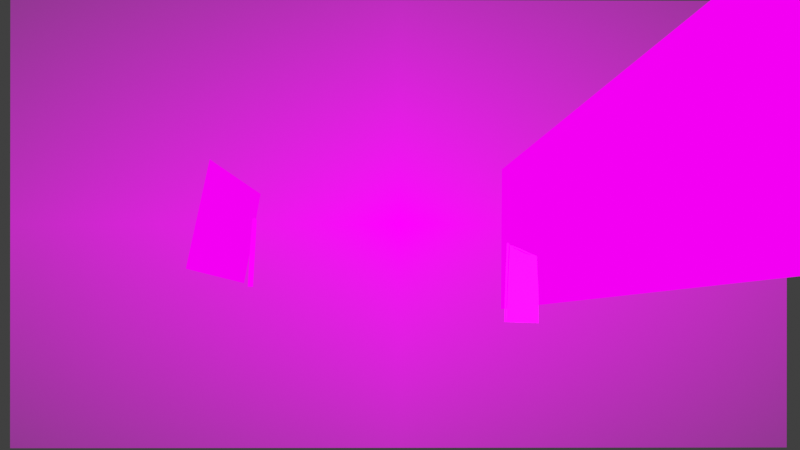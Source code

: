# Source: tsq_casual.blend  (saved by Blender 3.2.14; exported with 4.5.12 LTS)
import bpy
from mathutils import Matrix  # noqa: F401  (used for matrix-valued properties, if any)

bpy.ops.wm.read_factory_settings(use_empty=True)
scene = bpy.context.scene
scene.name = 'Scene'

# ---- images (referenced by path relative to the original .blend; pixels are not part of the script)
import os
ASSET_DIR = os.environ.get("B2B_ASSET_DIR", "")  # directory of the original .blend (textures are referenced by path, not embedded)
HERE = os.path.dirname(os.path.abspath(__file__))  # packed textures are extracted next to this script under _unpacked/

def load_image(name, relpath, width, height, colorspace="sRGB"):
    """Load a texture the original file referenced (path relative to the .blend, or extracted next to this script)."""
    p = next((c for c in (os.path.join(HERE, relpath), os.path.join(ASSET_DIR, relpath)) if relpath and os.path.exists(c)), "")
    if p:
        img = bpy.data.images.load(p, check_existing=True)
        img.name = name
    else:  # same state as the original file: an image datablock whose file is absent (Cycles renders it pink)
        img = bpy.data.images.new(name, width, height)
        img.source = "FILE"
        img.filepath = "//" + (relpath or name)
    img.colorspace_settings.name = colorspace
    return img
img_screenshot_2023_04_23_003126_png_001 = load_image('Screenshot 2023-04-23 003126.png.001', 'Screenshot 2023-04-23 003126.png', 1024, 1024, 'sRGB')
img_screenshot_2023_04_23_011512_png_001 = load_image('Screenshot 2023-04-23 011512.png.001', 'Screenshot 2023-04-23 011512.png', 1024, 1024, 'sRGB')
img_portrait_1_png = load_image('portrait_1.png', 'portrait_1.png', 1024, 1024, 'sRGB')
img_portrait_0_png = load_image('portrait_0.png', 'portrait_0.png', 1024, 1024, 'sRGB')
img_screenshot_2023_04_23_012720_png_001 = load_image('Screenshot 2023-04-23 012720.png.001', 'Screenshot 2023-04-23 012720.png', 1024, 1024, 'sRGB')
img_cristmass20900_result_jpg_001 = load_image('Cristmass20900_result.jpg.001', 'Cristmass20900_result.jpg', 1024, 1024, 'sRGB')

# ---- materials (node trees are filled in below, after node groups)
mat_flag_red = bpy.data.materials.new('Flag_red')
mat_flag_red.use_transparent_shadow = False
mat_pilon = bpy.data.materials.new('pilon')
mat_pilon.use_transparent_shadow = False
mat_material_007 = bpy.data.materials.new('Material.007')
mat_material_003 = bpy.data.materials.new('Material.003')
mat_green_side = bpy.data.materials.new('Green side')
mat_green_side.use_transparent_shadow = False
mat_material_005 = bpy.data.materials.new('Material.005')
mat_cristmass20900_result = bpy.data.materials.new('Cristmass20900_result')
mat_cristmass20900_result.surface_render_method = 'BLENDED'
mat_cristmass20900_result.blend_method = 'BLEND'
mat_cristmass20900_result.use_transparent_shadow = False
mat_material_006 = bpy.data.materials.new('Material.006')

# ---- node groups
ng_iap_shadeless = bpy.data.node_groups.new('IAP_SHADELESS', 'ShaderNodeTree')
_s = ng_iap_shadeless.interface.new_socket(name='Shader', in_out='OUTPUT', socket_type='NodeSocketShader')
_s = ng_iap_shadeless.interface.new_socket(name='Color', in_out='INPUT', socket_type='NodeSocketColor')
_N = ng_iap_shadeless.nodes; _L = ng_iap_shadeless.links
n0 = _N.new('NodeGroupOutput'); n0.name = 'Group Output'; n0.location = (0, 0)
n1 = _N.new('NodeGroupInput'); n1.name = 'Group Input'; n1.location = (-600, -240)
n2 = _N.new('ShaderNodeBsdfDiffuse'); n2.name = 'Diffuse BSDF'; n2.location = (-400, -60)
n3 = _N.new('ShaderNodeEmission'); n3.name = 'Emission'; n3.location = (-400, -240)
n4 = _N.new('ShaderNodeLightPath'); n4.name = 'Light Path'; n4.location = (-1200, 30)
n5 = _N.new('ShaderNodeMath'); n5.name = 'Math'; n5.location = (-800, 30)
n5.label = 'Bounce Count'
n5.operation = 'SUBTRACT'
n6 = _N.new('ShaderNodeMath'); n6.name = 'Math.001'; n6.location = (-600, 30)
n6.label = 'Camera or Refracted'
n6.operation = 'SUBTRACT'
n6.inputs[0].default_value = 1.0
n7 = _N.new('ShaderNodeMath'); n7.name = 'Math.002'; n7.location = (-1000, 390)
n7.label = 'Limit Reflections'
n7.operation = 'SUBTRACT'
n7.inputs[0].default_value = 2.0
n8 = _N.new('ShaderNodeMath'); n8.name = 'Math.003'; n8.location = (-800, 300)
n8.label = 'Camera Ray to Glossy'
n8.operation = 'MULTIPLY'
n9 = _N.new('ShaderNodeMath'); n9.name = 'Math.004'; n9.location = (-600, 210)
n9.label = 'Shadow or Reflection?'
n9.operation = 'MAXIMUM'
n10 = _N.new('ShaderNodeMath'); n10.name = 'Math.005'; n10.location = (-400, 120)
n10.label = 'Shadow, Reflect or Refract?'
n10.operation = 'MAXIMUM'
n11 = _N.new('ShaderNodeMixShader'); n11.name = 'Mix Shader'; n11.location = (-200, 0)
_L.new(n1.outputs[0], n2.inputs[0])
_L.new(n1.outputs[0], n3.inputs[0])
_L.new(n4.outputs[9], n5.inputs[0])
_L.new(n4.outputs[13], n5.inputs[1])
_L.new(n5.outputs[0], n6.inputs[1])
_L.new(n4.outputs[9], n7.inputs[1])
_L.new(n7.outputs[0], n8.inputs[0])
_L.new(n4.outputs[3], n8.inputs[1])
_L.new(n8.outputs[0], n9.inputs[0])
_L.new(n4.outputs[1], n9.inputs[1])
_L.new(n9.outputs[0], n10.inputs[0])
_L.new(n6.outputs[0], n10.inputs[1])
_L.new(n10.outputs[0], n11.inputs[0])
_L.new(n2.outputs[0], n11.inputs[1])
_L.new(n3.outputs[0], n11.inputs[2])
_L.new(n11.outputs[0], n0.inputs[0])
n0.is_active_output = True

# ---- material node trees
mat_flag_red.use_nodes = True; mat_flag_red.node_tree.nodes.clear()
_N = mat_flag_red.node_tree.nodes; _L = mat_flag_red.node_tree.links
n0 = _N.new('ShaderNodeOutputMaterial'); n0.name = 'Material Output'; n0.location = (1059, 302)
n1 = _N.new('ShaderNodeRGB'); n1.name = 'RGB'; n1.location = (-311, -412)
n1.outputs[0].default_value = (0.9114, 0.9114, 0.9114, 1.0)
n2 = _N.new('ShaderNodeValToRGB'); n2.name = 'ColorRamp'; n2.location = (-157, -303)
while len(n2.color_ramp.elements) > 1: n2.color_ramp.elements.remove(n2.color_ramp.elements[-1])
n2.color_ramp.elements[0].position = 0.0; n2.color_ramp.elements[0].color = (0.0, 0.0, 0.0, 1.0)
_e = n2.color_ramp.elements.new(1.0); _e.color = (1.0, 1.0, 1.0, 1.0)
n3 = _N.new('NodeReroute'); n3.name = 'Reroute'; n3.location = (-73, 276)
n3.width = 16
n4 = _N.new('ShaderNodeCombineColor'); n4.name = 'Combine RGB'; n4.location = (430, -437)
n5 = _N.new('NodeReroute'); n5.name = 'Reroute.001'; n5.location = (383, -523)
n5.width = 16
n5.socket_idname = 'NodeSocketFloat'
n6 = _N.new('ShaderNodeBsdfPrincipled'); n6.name = 'Principled BSDF'; n6.location = (677, 276)
n6.distribution = 'GGX'
n6.subsurface_method = 'RANDOM_WALK_SKIN'
n6.inputs[3].default_value = 1.45
n6.inputs[28].default_value = 0.94
n7 = _N.new('ShaderNodeValue'); n7.name = 'Value'; n7.location = (189, -493)
n7.outputs[0].default_value = 1.0
n8 = _N.new('ShaderNodeTexImage'); n8.name = 'Image Texture.001'; n8.location = (-202, 761)
n8.image = img_screenshot_2023_04_23_003126_png_001
_L.new(n6.outputs[0], n0.inputs[0])
_L.new(n3.outputs[0], n6.inputs[0])
_L.new(n1.outputs[0], n2.inputs[0])
_L.new(n8.outputs[0], n3.inputs[0])
_L.new(n4.outputs[0], n6.inputs[4])
_L.new(n5.outputs[0], n4.inputs[0])
_L.new(n5.outputs[0], n4.inputs[1])
_L.new(n5.outputs[0], n4.inputs[2])
_L.new(n3.outputs[0], n6.inputs[27])
_L.new(n7.outputs[0], n5.inputs[0])
n0.is_active_output = True
mat_pilon.use_nodes = True; mat_pilon.node_tree.nodes.clear()
_N = mat_pilon.node_tree.nodes; _L = mat_pilon.node_tree.links
n0 = _N.new('ShaderNodeOutputMaterial'); n0.name = 'Material Output'; n0.location = (300, 300)
n1 = _N.new('ShaderNodeTexImage'); n1.name = 'Image Texture'; n1.location = (-471, -10)
n1.image = img_screenshot_2023_04_23_011512_png_001
n2 = _N.new('ShaderNodeBsdfPrincipled'); n2.name = 'Principled BSDF'; n2.location = (-17, -207)
n2.distribution = 'GGX'
n2.subsurface_method = 'RANDOM_WALK_SKIN'
n2.inputs[3].default_value = 1.45
n2.inputs[27].default_value = (0.0, 0.0, 0.0, 1.0)
n2.inputs[28].default_value = 1.0
_L.new(n1.outputs[0], n0.inputs[0])
n0.is_active_output = True
mat_material_007.use_nodes = True; mat_material_007.node_tree.nodes.clear()
_N = mat_material_007.node_tree.nodes; _L = mat_material_007.node_tree.links
n0 = _N.new('ShaderNodeOutputMaterial'); n0.name = 'Material Output'; n0.location = (300, 300)
n0.target = 'CYCLES'
n1 = _N.new('ShaderNodeMixShader'); n1.name = 'Mix Shader'; n1.location = (-33, 406)
n2 = _N.new('ShaderNodeBsdfTransparent'); n2.name = 'Transparent BSDF'; n2.location = (-228, 228)
n3 = _N.new('ShaderNodeInvert'); n3.name = 'Invert'; n3.location = (-507, 211)
n4 = _N.new('ShaderNodeHueSaturation'); n4.name = 'Hue Saturation Value'; n4.location = (-454, 456)
n4.inputs[2].default_value = 1.8
n5 = _N.new('ShaderNodeTexImage'); n5.name = 'Image Texture.003'; n5.location = (-881, 328)
n5.image = img_portrait_1_png
n6 = _N.new('ShaderNodeOutputMaterial'); n6.name = 'Material Output.001'; n6.location = (0, 0)
n6.target = 'EEVEE'
n7 = _N.new('ShaderNodeMixShader'); n7.name = 'Mix Shader.001'; n7.location = (0, 0)
n7.label = 'Disable Shadow'
n7.hide = True
n8 = _N.new('ShaderNodeLightPath'); n8.name = 'Light Path'; n8.location = (0, 0)
n8.hide = True
n9 = _N.new('ShaderNodeBsdfTransparent'); n9.name = 'Transparent BSDF.001'; n9.location = (0, 0)
n9.hide = True
_L.new(n4.outputs[0], n1.inputs[1])
_L.new(n1.outputs[0], n0.inputs[0])
_L.new(n3.outputs[0], n2.inputs[0])
_L.new(n2.outputs[0], n1.inputs[2])
_L.new(n5.outputs[1], n3.inputs[1])
_L.new(n5.outputs[0], n4.inputs[4])
_L.new(n1.outputs[0], n7.inputs[1])
_L.new(n7.outputs[0], n6.inputs[0])
_L.new(n8.outputs[1], n7.inputs[0])
_L.new(n9.outputs[0], n7.inputs[2])
n0.is_active_output = True
mat_material_003.use_nodes = True; mat_material_003.node_tree.nodes.clear()
_N = mat_material_003.node_tree.nodes; _L = mat_material_003.node_tree.links
n0 = _N.new('ShaderNodeOutputMaterial'); n0.name = 'Material Output'; n0.location = (300, 300)
n0.target = 'CYCLES'
n1 = _N.new('ShaderNodeMixShader'); n1.name = 'Mix Shader'; n1.location = (-33, 406)
n2 = _N.new('ShaderNodeBsdfTransparent'); n2.name = 'Transparent BSDF'; n2.location = (-228, 228)
n3 = _N.new('ShaderNodeInvert'); n3.name = 'Invert'; n3.location = (-507, 211)
n4 = _N.new('ShaderNodeTexImage'); n4.name = 'Image Texture.003'; n4.location = (-907, 429)
n4.image = img_portrait_0_png
n5 = _N.new('ShaderNodeHueSaturation'); n5.name = 'Hue Saturation Value'; n5.location = (-454, 456)
n5.inputs[2].default_value = 1.8
n6 = _N.new('ShaderNodeOutputMaterial'); n6.name = 'Material Output.001'; n6.location = (0, 0)
n6.target = 'EEVEE'
n7 = _N.new('ShaderNodeMixShader'); n7.name = 'Mix Shader.001'; n7.location = (0, 0)
n7.label = 'Disable Shadow'
n7.hide = True
n8 = _N.new('ShaderNodeLightPath'); n8.name = 'Light Path'; n8.location = (0, 0)
n8.hide = True
n9 = _N.new('ShaderNodeBsdfTransparent'); n9.name = 'Transparent BSDF.001'; n9.location = (0, 0)
n9.hide = True
_L.new(n5.outputs[0], n1.inputs[1])
_L.new(n1.outputs[0], n0.inputs[0])
_L.new(n3.outputs[0], n2.inputs[0])
_L.new(n2.outputs[0], n1.inputs[2])
_L.new(n4.outputs[1], n3.inputs[1])
_L.new(n4.outputs[0], n5.inputs[4])
_L.new(n1.outputs[0], n7.inputs[1])
_L.new(n7.outputs[0], n6.inputs[0])
_L.new(n8.outputs[1], n7.inputs[0])
_L.new(n9.outputs[0], n7.inputs[2])
n0.is_active_output = True
mat_green_side.use_nodes = True; mat_green_side.node_tree.nodes.clear()
_N = mat_green_side.node_tree.nodes; _L = mat_green_side.node_tree.links
n0 = _N.new('ShaderNodeOutputMaterial'); n0.name = 'Material Output'; n0.location = (300, 300)
n1 = _N.new('ShaderNodeBsdfPrincipled'); n1.name = 'Principled BSDF'; n1.location = (-67, -198)
n1.distribution = 'GGX'
n1.subsurface_method = 'RANDOM_WALK_SKIN'
n1.inputs[3].default_value = 1.45
n1.inputs[27].default_value = (0.0, 0.0, 0.0, 1.0)
n1.inputs[28].default_value = 1.0
n2 = _N.new('ShaderNodeTexImage'); n2.name = 'Image Texture'; n2.location = (-372, 142)
n2.image = img_screenshot_2023_04_23_012720_png_001
_L.new(n2.outputs[0], n0.inputs[0])
n0.is_active_output = True
mat_material_005.use_nodes = True; mat_material_005.node_tree.nodes.clear()
_N = mat_material_005.node_tree.nodes; _L = mat_material_005.node_tree.links
n0 = _N.new('ShaderNodeOutputMaterial'); n0.name = 'Material Output'; n0.location = (300, 300)
n0.target = 'CYCLES'
n1 = _N.new('ShaderNodeMixShader'); n1.name = 'Mix Shader'; n1.location = (-33, 406)
n2 = _N.new('ShaderNodeBsdfTransparent'); n2.name = 'Transparent BSDF'; n2.location = (-228, 228)
n3 = _N.new('ShaderNodeInvert'); n3.name = 'Invert'; n3.location = (-507, 211)
n4 = _N.new('ShaderNodeTexImage'); n4.name = 'Image Texture.003'; n4.location = (-907, 429)
n4.image = img_portrait_1_png
n5 = _N.new('ShaderNodeHueSaturation'); n5.name = 'Hue Saturation Value'; n5.location = (-454, 456)
n5.inputs[2].default_value = 1.8
n6 = _N.new('ShaderNodeOutputMaterial'); n6.name = 'Material Output.001'; n6.location = (0, 0)
n6.target = 'EEVEE'
n7 = _N.new('ShaderNodeMixShader'); n7.name = 'Mix Shader.001'; n7.location = (0, 0)
n7.label = 'Disable Shadow'
n7.hide = True
n8 = _N.new('ShaderNodeLightPath'); n8.name = 'Light Path'; n8.location = (0, 0)
n8.hide = True
n9 = _N.new('ShaderNodeBsdfTransparent'); n9.name = 'Transparent BSDF.001'; n9.location = (0, 0)
n9.hide = True
_L.new(n5.outputs[0], n1.inputs[1])
_L.new(n1.outputs[0], n0.inputs[0])
_L.new(n3.outputs[0], n2.inputs[0])
_L.new(n2.outputs[0], n1.inputs[2])
_L.new(n4.outputs[1], n3.inputs[1])
_L.new(n4.outputs[0], n5.inputs[4])
_L.new(n1.outputs[0], n7.inputs[1])
_L.new(n7.outputs[0], n6.inputs[0])
_L.new(n8.outputs[1], n7.inputs[0])
_L.new(n9.outputs[0], n7.inputs[2])
n0.is_active_output = True
mat_cristmass20900_result.use_nodes = True; mat_cristmass20900_result.node_tree.nodes.clear()
_N = mat_cristmass20900_result.node_tree.nodes; _L = mat_cristmass20900_result.node_tree.links
n0 = _N.new('ShaderNodeGroup'); n0.name = 'Group'; n0.location = (-200, 60)
n0.node_tree = ng_iap_shadeless
n1 = _N.new('ShaderNodeBsdfTransparent'); n1.name = 'Transparent BSDF'; n1.location = (-200, 240)
n2 = _N.new('ShaderNodeMixShader'); n2.name = 'Mix Shader'; n2.location = (0, 300)
n3 = _N.new('ShaderNodeOutputMaterial'); n3.name = 'Material Output'; n3.location = (300, 300)
n4 = _N.new('ShaderNodeTexImage'); n4.name = 'Image Texture'; n4.location = (-495, -80)
n4.image = img_cristmass20900_result_jpg_001
n4.extension = 'CLIP'
_L.new(n4.outputs[0], n0.inputs[0])
_L.new(n4.outputs[1], n2.inputs[0])
_L.new(n1.outputs[0], n2.inputs[1])
_L.new(n0.outputs[0], n2.inputs[2])
_L.new(n2.outputs[0], n3.inputs[0])
n3.is_active_output = True
mat_material_006.use_nodes = True; mat_material_006.node_tree.nodes.clear()
_N = mat_material_006.node_tree.nodes; _L = mat_material_006.node_tree.links
n0 = _N.new('ShaderNodeOutputMaterial'); n0.name = 'Material Output'; n0.location = (300, 300)
n0.target = 'CYCLES'
n1 = _N.new('ShaderNodeMixShader'); n1.name = 'Mix Shader'; n1.location = (-33, 406)
n2 = _N.new('ShaderNodeBsdfTransparent'); n2.name = 'Transparent BSDF'; n2.location = (-228, 228)
n3 = _N.new('ShaderNodeInvert'); n3.name = 'Invert'; n3.location = (-507, 211)
n4 = _N.new('ShaderNodeTexImage'); n4.name = 'Image Texture.003'; n4.location = (-907, 429)
n4.image = img_portrait_0_png
n5 = _N.new('ShaderNodeHueSaturation'); n5.name = 'Hue Saturation Value'; n5.location = (-454, 456)
n5.inputs[2].default_value = 1.8
n6 = _N.new('ShaderNodeOutputMaterial'); n6.name = 'Material Output.001'; n6.location = (0, 0)
n6.target = 'EEVEE'
n7 = _N.new('ShaderNodeMixShader'); n7.name = 'Mix Shader.001'; n7.location = (0, 0)
n7.label = 'Disable Shadow'
n7.hide = True
n8 = _N.new('ShaderNodeLightPath'); n8.name = 'Light Path'; n8.location = (0, 0)
n8.hide = True
n9 = _N.new('ShaderNodeBsdfTransparent'); n9.name = 'Transparent BSDF.001'; n9.location = (0, 0)
n9.hide = True
_L.new(n5.outputs[0], n1.inputs[1])
_L.new(n1.outputs[0], n0.inputs[0])
_L.new(n3.outputs[0], n2.inputs[0])
_L.new(n2.outputs[0], n1.inputs[2])
_L.new(n4.outputs[1], n3.inputs[1])
_L.new(n4.outputs[0], n5.inputs[4])
_L.new(n1.outputs[0], n7.inputs[1])
_L.new(n7.outputs[0], n6.inputs[0])
_L.new(n8.outputs[1], n7.inputs[0])
_L.new(n9.outputs[0], n7.inputs[2])
n0.is_active_output = True

# ---- world
world_world_001 = bpy.data.worlds.new('World.001'); scene.world = world_world_001
world_world_001.use_nodes = True; world_world_001.node_tree.nodes.clear()
_N = world_world_001.node_tree.nodes; _L = world_world_001.node_tree.links
n0 = _N.new('ShaderNodeOutputWorld'); n0.name = 'World Output'; n0.location = (300, 300)
n1 = _N.new('ShaderNodeBackground'); n1.name = 'Background'; n1.location = (10, 300)
n1.inputs[0].default_value = (0.05088, 0.05088, 0.05088, 1.0)
_L.new(n1.outputs[0], n0.inputs[0])
n0.is_active_output = True
world_world_001.color = (0.05088, 0.05088, 0.05088)
world_world_001.use_sun_shadow = False
world_world_001.sun_shadow_jitter_overblur = 0.0
world_world_001.light_settings.ao_factor = 0.05
world_world_001.light_settings.distance = 1.0

# ---- cameras
cam_camera_001 = bpy.data.cameras.new('Camera.001')
cam_camera_001.clip_end = 100.0
cam_camera_001.lens = 28.73
cam_camera_001.sensor_width = 35.0
cam_camera_001.ortho_scale = 7.314
cam_camera_001.shift_x = 0.002604
cam_camera_001.shift_y = -0.002124
cam_camera_001.show_background_images = True

# ---- meshes
me_cube_007 = bpy.data.meshes.new('Cube.007')
me_cube_007.from_pydata([(-2.54, -4.173, 2.237), (-2.108, -1.316, 16.39), (3.31, 5.552, 1.033), (3.046, 7.481, 13.81), (-1.341, -2.18, 1.99), (-0.1405, -0.1841, 1.742), (1.053, 1.801, 1.497), (2.246, 3.783, 1.252), (1.981, 5.65, 14.26), (0.9568, 3.909, 14.81), (-0.04196, 2.206, 15.32), (-1.086, 0.4098, 15.76), (3.265, 5.87, 3.167), (3.334, 6.382, 5.266), (3.296, 6.715, 7.39), (3.186, 6.924, 9.539), (3.076, 7.134, 11.69), (-2.212, -1.901, 13.7), (-2.293, -2.381, 11.41), (-2.36, -2.838, 9.12), (-2.417, -3.278, 6.825), (-2.477, -3.724, 4.53), (-1.304, -1.763, 4.252), (-1.283, -1.374, 6.518), (-1.262, -0.9841, 8.785), (-1.211, -0.5383, 11.08), (-1.119, -0.01264, 13.41), (-0.1409, 0.1798, 3.976), (-0.1523, 0.5249, 6.213), (-0.1525, 0.8889, 8.447), (-0.1131, 1.338, 10.77), (0.03395, 1.94, 12.87), (1.024, 2.126, 3.7), (1.045, 2.537, 5.886), (1.047, 2.916, 8.078), (0.988, 3.195, 10.32), (0.9707, 3.557, 12.61), (2.202, 4.094, 3.419), (2.23, 4.529, 5.562), (2.23, 4.916, 7.714), (2.116, 5.106, 9.905), (1.997, 5.291, 12.1), (-2.066, -2.343, 9.031), (-1.913, -2.085, 8.989), (-1.775, -0.7744, 16.02), (-1.813, -0.8077, 16.27), (-1.988, -1.863, 11.31), (-1.833, -1.6, 11.26), (-2.213, -3.63, 2.17), (-2.206, -3.27, 4.466), (-2.1, -3.095, 4.449), (-1.914, -1.39, 13.59), (-1.736, -1.084, 13.53), (-2.134, -2.803, 6.748), (-2.007, -2.592, 6.723), (-2.014, -2.547, 7.115), (-1.835, -0.9906, 15.35), (-2.113, -3.319, 3.109), (-1.634, -0.5784, 15.67), (-1.091, 0.3568, 15.47), (-1.09, 0.3673, 15.53), (1.984, 5.607, 14.0), (1.981, 5.619, 14.09), (0.9645, 3.837, 14.32), (0.9584, 3.861, 14.51), (-0.03337, 2.145, 14.86), (-0.03782, 2.171, 15.06), (0.4148, 2.896, 14.58), (-0.4724, 1.404, 15.12), (-0.9301, 0.6041, 15.23), (-0.2651, 1.781, 15.16)], [], [(37, 7, 2, 12), (21, 0, 48, 49), (22, 4, 5, 27), (27, 5, 6, 32), (32, 6, 7, 37), (9, 64, 62, 8), (36, 35, 40, 41), (35, 34, 39, 40), (34, 33, 38, 39), (33, 32, 37, 38), (10, 66, 64, 9), (31, 30, 35, 36), (30, 29, 34, 35), (29, 28, 33, 34), (28, 27, 32, 33), (11, 60, 70, 66, 10), (26, 25, 30, 31), (25, 24, 29, 30), (24, 23, 28, 29), (23, 22, 27, 28), (1, 17, 51, 56, 45), (17, 18, 46, 51), (18, 19, 42, 46), (19, 20, 53, 42), (20, 21, 49, 53), (8, 62, 61, 41, 16, 3), (41, 40, 15, 16), (40, 39, 14, 15), (39, 38, 13, 14), (38, 37, 12, 13), (65, 68, 69, 59, 26, 31), (43, 55, 54, 23, 24), (59, 58, 52, 26), (44, 58, 60, 11), (54, 50, 22, 23), (63, 67, 65, 31, 36), (52, 47, 25, 26), (50, 57, 48, 4, 22), (47, 43, 24, 25), (61, 63, 36, 41)])
_uv = me_cube_007.uv_layers.new(name='UVMap')
_uv.uv.foreach_set('vector', [0.5595, 0.3216, 0.5559, 0.2207, 0.6024, 0.2182, 0.6049, 0.316, 0.2958, 0.3414, 0.2874, 0.2181, 0.3101, 0.2182, 0.3121, 0.3389, 0.3707, 0.3356, 0.3702, 0.2228, 0.4245, 0.2229, 0.4282, 0.3339, 0.4282, 0.3339, 0.4245, 0.2229, 0.4958, 0.219, 0.4964, 0.3266, 0.4964, 0.3266, 0.4958, 0.219, 0.5559, 0.2207, 0.5595, 0.3216, 0.5127, 0.8758, 0.5123, 0.8626, 0.5684, 0.8467, 0.5663, 0.8527, 0.509, 0.7608, 0.5059, 0.6523, 0.5672, 0.6331, 0.5691, 0.7369, 0.5059, 0.6523, 0.5027, 0.5437, 0.5654, 0.5292, 0.5672, 0.6331, 0.5027, 0.5437, 0.4996, 0.4358, 0.5617, 0.4254, 0.5654, 0.5292, 0.4996, 0.4358, 0.4964, 0.3266, 0.5595, 0.3216, 0.5617, 0.4254, 0.4552, 0.9021, 0.4549, 0.8897, 0.5123, 0.8626, 0.5127, 0.8758, 0.449, 0.7848, 0.4445, 0.6715, 0.5059, 0.6523, 0.509, 0.7608, 0.4445, 0.6715, 0.4401, 0.5582, 0.5027, 0.5437, 0.5059, 0.6523, 0.4401, 0.5582, 0.4356, 0.4448, 0.4996, 0.4358, 0.5027, 0.5437, 0.4356, 0.4448, 0.4282, 0.3339, 0.4964, 0.3266, 0.4996, 0.4358, 0.3937, 0.9309, 0.3938, 0.9149, 0.4411, 0.8981, 0.4549, 0.8897, 0.4552, 0.9021, 0.3889, 0.8087, 0.3832, 0.6907, 0.4445, 0.6715, 0.449, 0.7848, 0.3832, 0.6907, 0.3774, 0.5726, 0.4401, 0.5582, 0.4445, 0.6715, 0.3774, 0.5726, 0.3717, 0.4545, 0.4356, 0.4448, 0.4401, 0.5582, 0.3717, 0.4545, 0.3707, 0.3356, 0.4282, 0.3339, 0.4356, 0.4448, 0.3333, 0.9547, 0.3268, 0.8327, 0.3458, 0.8259, 0.3494, 0.9208, 0.3526, 0.9472, 0.3268, 0.8327, 0.3218, 0.7099, 0.3393, 0.7044, 0.3458, 0.8259, 0.3218, 0.7099, 0.3148, 0.5871, 0.3315, 0.5832, 0.3393, 0.7044, 0.3148, 0.5871, 0.3077, 0.4643, 0.3236, 0.4618, 0.3315, 0.5832, 0.3077, 0.4643, 0.2958, 0.3414, 0.3121, 0.3389, 0.3236, 0.4618, 0.5663, 0.8527, 0.5684, 0.8467, 0.5669, 0.8412, 0.5691, 0.7369, 0.6134, 0.7146, 0.6095, 0.836, 0.5691, 0.7369, 0.5672, 0.6331, 0.6125, 0.6185, 0.6134, 0.7146, 0.5672, 0.6331, 0.5654, 0.5292, 0.6127, 0.5125, 0.6125, 0.6185, 0.5654, 0.5292, 0.5617, 0.4254, 0.6114, 0.4135, 0.6127, 0.5125, 0.5617, 0.4254, 0.5595, 0.3216, 0.6049, 0.316, 0.6114, 0.4135, 0.4532, 0.879, 0.4281, 0.8958, 0.4027, 0.9061, 0.3937, 0.911, 0.3889, 0.8087, 0.449, 0.7848, 0.3448, 0.5801, 0.3378, 0.4802, 0.336, 0.46, 0.3717, 0.4545, 0.3774, 0.5726, 0.3937, 0.911, 0.3552, 0.929, 0.361, 0.8199, 0.3889, 0.8087, 0.3577, 0.9416, 0.3552, 0.929, 0.3938, 0.9149, 0.3937, 0.9309, 0.336, 0.46, 0.3211, 0.3392, 0.3707, 0.3356, 0.3717, 0.4545, 0.5106, 0.8506, 0.4782, 0.855, 0.4532, 0.879, 0.449, 0.7848, 0.509, 0.7608, 0.361, 0.8199, 0.3532, 0.7001, 0.3832, 0.6907, 0.3889, 0.8087, 0.3211, 0.3392, 0.3236, 0.2694, 0.3101, 0.2182, 0.3702, 0.2228, 0.3707, 0.3356, 0.3532, 0.7001, 0.3448, 0.5801, 0.3774, 0.5726, 0.3832, 0.6907, 0.5669, 0.8412, 0.5106, 0.8506, 0.509, 0.7608, 0.5691, 0.7369])
me_cube_007.materials.append(mat_flag_red)
me_cube_007.update()
me_cube_003 = bpy.data.meshes.new('Cube.003')
me_cube_003.from_pydata([(0.05902, -0.1886, 1.017), (0.4942, -1.456, 7.808), (1.204, -3.041, 16.12), (1.759, -3.205, 16.44), (2.265, -3.196, 15.83), (1.349, -0.432, 0.977)], [], [(1, 0, 5, 4, 3, 2)])
_uv = me_cube_003.uv_layers.new(name='UVMap')
_uv.uv.foreach_set('vector', [0.5604, 0.2985, 0.5292, 0.008319, 0.4589, 0.009307, 0.557, 0.8291, 0.5892, 0.8542, 0.6083, 0.8291])
me_cube_003.materials.append(mat_pilon)
me_cube_003.update()
me_cube_002 = bpy.data.meshes.new('Cube.002')
me_cube_002.from_pydata([(-12.21, 30.46, -4.272), (-12.2, 32.85, 7.438), (-4.714, 11.75, -1.667), (-4.597, 13.91, 10.23)], [], [(2, 3, 1, 0)])
_uv = me_cube_002.uv_layers.new(name='UVMap')
_uv.uv.foreach_set('vector', [1.002, 0.02585, 1.002, 1.001, 0.007622, 0.9965, 0.001268, 0.02393])
me_cube_002.materials.append(mat_material_007)
me_cube_002.update()
me_cube_009 = bpy.data.meshes.new('Cube.009')
me_cube_009.from_pydata([(0.181, -0.2914, 0.07078), (-0.9274, 8.069, -1.022), (-1.998, 8.019, -6.621), (-0.8193, -0.756, -5.395)], [], [(3, 2, 1, 0)])
_uv = me_cube_009.uv_layers.new(name='UVMap')
_uv.uv.foreach_set('vector', [0.0104, 0.01863, 0.9946, 0.01805, 0.9973, 0.997, 0.00365, 0.9952])
me_cube_009.materials.append(mat_material_003)
me_cube_009.update()
me_cube_005 = bpy.data.meshes.new('Cube.005')
me_cube_005.from_pydata([(0.6144, -0.7927, -0.1376), (-0.2891, 0.3592, 3.403), (-0.1824, 0.07959, 0.008849), (0.533, -0.511, 3.868), (0.1703, -0.3093, -0.1119), (0.08369, -0.0367, 3.588), (-0.1762, 0.07069, -0.03622)], [], [(5, 4, 2, 1), (3, 0, 4, 5), (2, 4, 6)])
_uv = me_cube_005.uv_layers.new(name='UVMap')
_uv.uv.foreach_set('vector', [0.6481, 0.8257, 0.7051, 0.07613, 0.5224, 0.0922, 0.375, 0.7731, 0.851, 0.8657, 0.8539, 0.07492, 0.7051, 0.07613, 0.6481, 0.8257, 0.5224, 0.0922, 0.7051, 0.07613, 0.5347, 0.08009])
me_cube_005.materials.append(mat_green_side)
me_cube_005.update()
me_cube_004 = bpy.data.meshes.new('Cube.004')
me_cube_004.from_pydata([(0.07765, -0.1995, -0.0009414), (0.2638, 1.801, 12.01), (9.659, 1.988, 12.44), (7.424, -0.1391, -0.1893)], [], [(2, 1, 0, 3)])
_uv = me_cube_004.uv_layers.new(name='UVMap')
_uv.uv.foreach_set('vector', [-0.06296, 1.144, 0.9332, 1.139, 0.9327, 0.1549, -0.06073, 0.1418])
me_cube_004.materials.append(mat_material_005)
me_cube_004.update()
me_cristmass20900_result = bpy.data.meshes.new('Cristmass20900_result')
me_cristmass20900_result.from_pydata([(-44.64, -25.41, -75.21), (45.41, -26.13, -75.22), (-44.24, 26.52, -75.21), (45.82, 25.8, -75.21)], [], [(0, 1, 3, 2)])
_uv = me_cristmass20900_result.uv_layers.new(name='UVMap')
_uv.uv.foreach_set('vector', [0.0, 0.0, 1.0, 0.0, 1.0, 1.0, 0.0, 1.0])
me_cristmass20900_result.materials.append(mat_cristmass20900_result)
me_cristmass20900_result.update()
me_cube_001 = bpy.data.meshes.new('Cube.001')
me_cube_001.from_pydata([(0.07763, -0.1996, -0.001876), (0.2638, 1.801, 12.01), (-4.714, 11.75, -1.667), (-4.597, 13.91, 10.23)], [], [(0, 1, 3, 2)])
_uv = me_cube_001.uv_layers.new(name='UVMap')
_uv.uv.foreach_set('vector', [1.003, 0.01891, 0.9981, 0.9962, 0.002584, 1.001, 0.002267, 0.01509])
me_cube_001.materials.append(mat_material_006)
me_cube_001.update()

# ---- objects
ob_cube_005 = bpy.data.objects.new('Cube.005', me_cube_007)
ob_piwon = bpy.data.objects.new('piwon', me_cube_003)
ob_camera_001 = bpy.data.objects.new('Camera.001', cam_camera_001)
ob_big_billbord = bpy.data.objects.new('Big_billbord', me_cube_002)
ob_small_billboard_001 = bpy.data.objects.new('Small billboard.001', me_cube_009)
ob_side_wall_green = bpy.data.objects.new('Side wall_green', me_cube_005)
ob_big_billbord_001 = bpy.data.objects.new('Big_billbord.001', me_cube_004)
ob_cristmass20900_result = bpy.data.objects.new('Cristmass20900_result', me_cristmass20900_result)
ob_big_billbord_002 = bpy.data.objects.new('Big_billbord.002', me_cube_001)

# ---- transforms, parenting, visibility, modifiers, constraints
ob_cube_005.location = (1.561, -3.076, 5.39)
ob_cube_005.rotation_euler = (0.1342, 0.03208, -0.2332)
ob_cube_005.scale = (0.06585, 0.06585, 0.06585)
ob_piwon.location = (-2.645, 0.9789, 6.17)
ob_piwon.scale = (0.08095, 0.08095, 0.08095)
ob_camera_001.location = (0.02132, -11.13, 5.336)
ob_camera_001.rotation_euler = (1.742, 0.00413, -0.007653)
ob_camera_001.lock_rotations_4d = False
ob_camera_001.empty_display_type = 'ARROWS'
ob_camera_001.color = (0.0, 0.0, 0.0, 0.0)
ob_camera_001.display_type = 'WIRE'
ob_camera_001.lineart.crease_threshold = 0.0
_c = ob_camera_001.constraints.new('CAMERA_SOLVER'); _c.name = 'Camera Solver'
ob_big_billbord.location = (13.61, 10.0, 7.288)
ob_big_billbord.rotation_euler = (0.1342, 0.03208, -0.2332)
ob_big_billbord.visible_shadow = False
ob_small_billboard_001.location = (-9.226, 21.09, 14.11)
ob_small_billboard_001.rotation_euler = (0.1342, 0.03208, -0.2332)
ob_small_billboard_001.visible_shadow = False
ob_side_wall_green.location = (14.11, 2.318, 9.19)
ob_side_wall_green.rotation_euler = (0.1342, 0.03208, -0.2332)
ob_big_billbord_001.location = (13.61, 10.0, 7.288)
ob_big_billbord_001.rotation_euler = (0.1342, 0.03208, -0.2332)
ob_big_billbord_001.visible_shadow = False
ob_cristmass20900_result.parent = ob_camera_001
ob_cristmass20900_result.matrix_parent_inverse = Matrix(((0.9878, -0.1556, -0.007906, -1.595), (-0.01778, -0.163, 0.9865, -7.098), (-0.1548, -0.9743, -0.1638, -9.913), (-0.0, 0.0, -0.0, 1.0)))
ob_cristmass20900_result.location = (0.06904, -10.11, 5.279)
ob_cristmass20900_result.rotation_euler = (1.735, -8.808e-05, -0.1524)
ob_cristmass20900_result.scale = (1.0, 1.0, 1.0)
ob_big_billbord_002.location = (13.61, 10.0, 7.288)
ob_big_billbord_002.rotation_euler = (0.1342, 0.03208, -0.2332)
ob_big_billbord_002.visible_shadow = False

# ---- collection membership
scene.collection.objects.link(ob_cube_005)
scene.collection.objects.link(ob_piwon)
scene.collection.objects.link(ob_camera_001)
scene.collection.objects.link(ob_big_billbord)
scene.collection.objects.link(ob_small_billboard_001)
scene.collection.objects.link(ob_side_wall_green)
scene.collection.objects.link(ob_big_billbord_001)
scene.collection.objects.link(ob_cristmass20900_result)
scene.collection.objects.link(ob_big_billbord_002)

# ---- scene / render settings (as saved in the file)
scene.camera = ob_camera_001
scene.frame_start = 1; scene.frame_end = 700; scene.frame_set(120)
scene.render.engine = 'BLENDER_EEVEE_NEXT'
scene.render.image_settings.file_format = 'JPEG'
scene.render.image_settings.color_mode = 'RGB'
scene.render.image_settings.quality = 50
scene.render.resolution_percentage = 102
scene.render.film_transparent = True
scene.render.border_min_x = 0.01664
scene.render.border_max_x = 0.8827
scene.render.use_crop_to_border = True
scene.render.use_placeholder = True
scene.render.use_overwrite = False
scene.cycles.samples = 576
scene.cycles.sampling_pattern = 'TABULATED_SOBOL'
scene.cycles.use_light_tree = False
scene.eevee.taa_samples = 0
scene.eevee.taa_render_samples = 5
scene.view_settings.view_transform = 'Standard'
bpy.context.view_layer.update()

# ---- added for rendering (the .blend has no usable light): sun
light_auto_sun = bpy.data.lights.new('AutoSun', 'SUN')
light_auto_sun.energy = 3.0
light_auto_sun.angle = 0.0523599
ob_auto_sun = bpy.data.objects.new('AutoSun', light_auto_sun)
scene.collection.objects.link(ob_auto_sun)
ob_auto_sun.rotation_euler = (0.872665, 0.174533, 0.523599)
bpy.context.view_layer.update()
